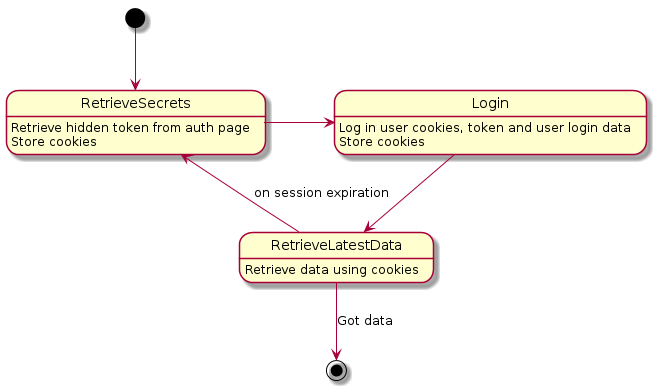

The diagram above was rendered by PlantUML. Its source (embedded in the PNG):
@startuml

[*] --> RetrieveSecrets
RetrieveSecrets : Retrieve hidden token from auth page
RetrieveSecrets : Store cookies

RetrieveSecrets -> Login
Login : Log in user cookies, token and user login data
Login : Store cookies

Login --> RetrieveLatestData
RetrieveLatestData : Retrieve data using cookies
RetrieveLatestData --> RetrieveSecrets : on session expiration
RetrieveLatestData --> [*] : Got data

@enduml